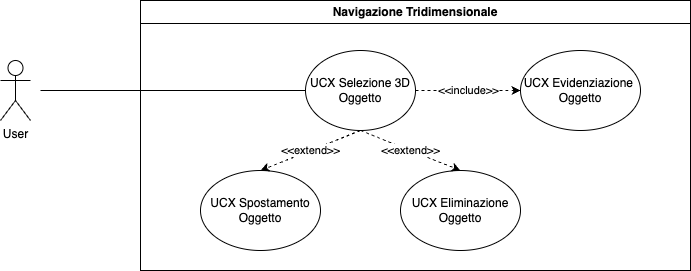

The diagram above was exported from draw.io. Its source (the exported page's mxGraphModel, read from the mxfile embedded in the PNG):
<mxGraphModel dx="954" dy="500" grid="1" gridSize="10" guides="1" tooltips="1" connect="1" arrows="1" fold="1" page="1" pageScale="1" pageWidth="850" pageHeight="1100" math="0" shadow="0">
  <root>
    <mxCell id="0" />
    <mxCell id="1" parent="0" />
    <mxCell id="4HALWeef0jy5d9nSb0Un-1" value="User" style="shape=umlActor;verticalLabelPosition=bottom;verticalAlign=top;html=1;outlineConnect=0;" vertex="1" parent="1">
      <mxGeometry x="250" y="140" width="30" height="60" as="geometry" />
    </mxCell>
    <mxCell id="4HALWeef0jy5d9nSb0Un-2" value="" style="endArrow=none;html=1;rounded=0;entryX=0;entryY=0.5;entryDx=0;entryDy=0;" edge="1" parent="1" target="4HALWeef0jy5d9nSb0Un-4">
      <mxGeometry width="50" height="50" relative="1" as="geometry">
        <mxPoint x="290" y="170" as="sourcePoint" />
        <mxPoint x="555" y="150" as="targetPoint" />
      </mxGeometry>
    </mxCell>
    <mxCell id="4HALWeef0jy5d9nSb0Un-3" value="Navigazione Tridimensionale" style="swimlane;whiteSpace=wrap;html=1;" vertex="1" parent="1">
      <mxGeometry x="390" y="80" width="550" height="270" as="geometry" />
    </mxCell>
    <mxCell id="4HALWeef0jy5d9nSb0Un-4" value="UCX Selezione 3D Oggetto" style="ellipse;whiteSpace=wrap;html=1;" vertex="1" parent="4HALWeef0jy5d9nSb0Un-3">
      <mxGeometry x="165" y="50" width="110" height="80" as="geometry" />
    </mxCell>
    <mxCell id="4HALWeef0jy5d9nSb0Un-7" value="UCX Spostamento Oggetto" style="ellipse;whiteSpace=wrap;html=1;" vertex="1" parent="4HALWeef0jy5d9nSb0Un-3">
      <mxGeometry x="60" y="170" width="120" height="80" as="geometry" />
    </mxCell>
    <mxCell id="4HALWeef0jy5d9nSb0Un-8" value="UCX Eliminazione Oggetto" style="ellipse;whiteSpace=wrap;html=1;" vertex="1" parent="4HALWeef0jy5d9nSb0Un-3">
      <mxGeometry x="260" y="170" width="120" height="80" as="geometry" />
    </mxCell>
    <mxCell id="4HALWeef0jy5d9nSb0Un-9" value="&amp;lt;&amp;lt;extend&amp;gt;&amp;gt;" style="endArrow=classic;html=1;rounded=0;entryX=0.5;entryY=0;entryDx=0;entryDy=0;dashed=1;exitX=0.5;exitY=1;exitDx=0;exitDy=0;" edge="1" parent="4HALWeef0jy5d9nSb0Un-3" source="4HALWeef0jy5d9nSb0Un-4" target="4HALWeef0jy5d9nSb0Un-8">
      <mxGeometry width="50" height="50" relative="1" as="geometry">
        <mxPoint x="240" y="150" as="sourcePoint" />
        <mxPoint x="100" y="190" as="targetPoint" />
        <mxPoint as="offset" />
      </mxGeometry>
    </mxCell>
    <mxCell id="4HALWeef0jy5d9nSb0Un-10" value="&amp;lt;&amp;lt;extend&amp;gt;&amp;gt;" style="endArrow=classic;html=1;rounded=0;entryX=0.5;entryY=0;entryDx=0;entryDy=0;dashed=1;exitX=0.5;exitY=1;exitDx=0;exitDy=0;" edge="1" parent="4HALWeef0jy5d9nSb0Un-3" source="4HALWeef0jy5d9nSb0Un-4" target="4HALWeef0jy5d9nSb0Un-7">
      <mxGeometry width="50" height="50" relative="1" as="geometry">
        <mxPoint x="230" y="140" as="sourcePoint" />
        <mxPoint x="90" y="180" as="targetPoint" />
        <mxPoint as="offset" />
      </mxGeometry>
    </mxCell>
    <mxCell id="4HALWeef0jy5d9nSb0Un-11" value="UCX Evidenziazione&amp;nbsp;&lt;br&gt;Oggetto" style="ellipse;whiteSpace=wrap;html=1;" vertex="1" parent="4HALWeef0jy5d9nSb0Un-3">
      <mxGeometry x="380" y="50" width="120" height="80" as="geometry" />
    </mxCell>
    <mxCell id="4HALWeef0jy5d9nSb0Un-12" value="&amp;lt;&amp;lt;include&amp;gt;&amp;gt;" style="endArrow=classic;html=1;rounded=0;entryX=0;entryY=0.5;entryDx=0;entryDy=0;dashed=1;exitX=1;exitY=0.5;exitDx=0;exitDy=0;" edge="1" parent="4HALWeef0jy5d9nSb0Un-3" source="4HALWeef0jy5d9nSb0Un-4" target="4HALWeef0jy5d9nSb0Un-11">
      <mxGeometry width="50" height="50" relative="1" as="geometry">
        <mxPoint x="260" y="170" as="sourcePoint" />
        <mxPoint x="120" y="210" as="targetPoint" />
        <mxPoint as="offset" />
      </mxGeometry>
    </mxCell>
  </root>
</mxGraphModel>